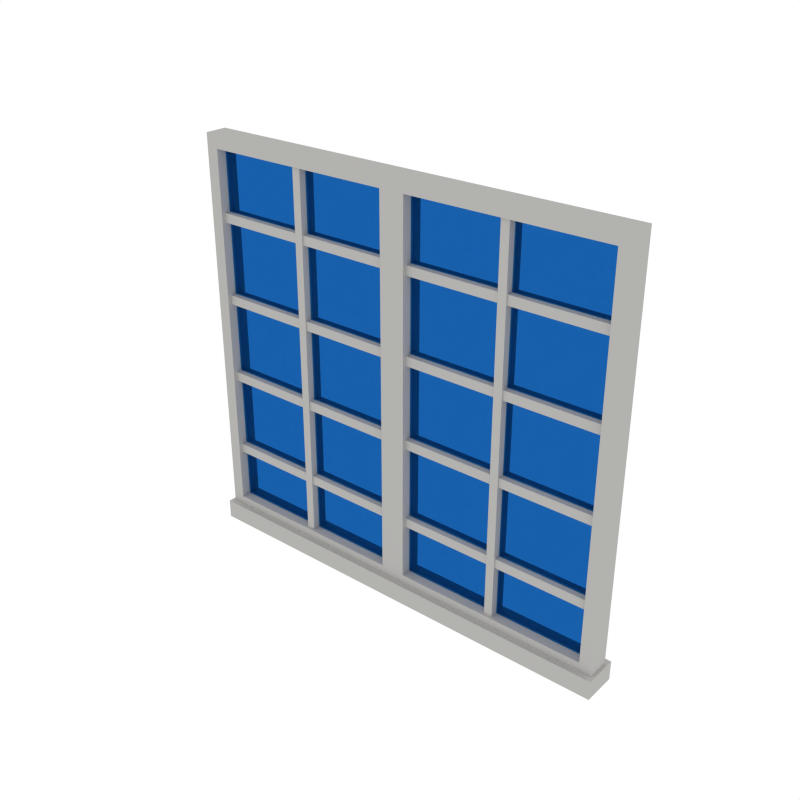 # Source: Window_Large2.blend  (saved by Blender 2.79.0; exported with 4.5.12 LTS)
import bpy
from mathutils import Matrix  # noqa: F401  (used for matrix-valued properties, if any)

bpy.ops.wm.read_factory_settings(use_empty=True)
scene = bpy.context.scene
scene.name = 'Scene'

# ---- collections
col_collection_1 = bpy.data.collections.new('Collection 1'); scene.collection.children.link(col_collection_1)

# ---- materials (node trees are filled in below, after node groups)
mat_white = bpy.data.materials.new('White')
mat_white.alpha_threshold = 0.0
mat_white.diffuse_color = (0.448, 0.4433, 0.4294, 1.0)
mat_white.roughness = 0.5
mat_glass = bpy.data.materials.new('Glass')
mat_glass.alpha_threshold = 0.0
mat_glass.roughness = 0.5

# ---- material node trees
mat_glass.use_nodes = True; mat_glass.node_tree.nodes.clear()
_N = mat_glass.node_tree.nodes; _L = mat_glass.node_tree.links
n0 = _N.new('ShaderNodeOutputMaterial'); n0.name = 'Material Output'; n0.location = (300, 300)
n1 = _N.new('ShaderNodeBsdfTransparent'); n1.name = 'Transparent BSDF'; n1.location = (10, 300)
n1.inputs[0].default_value = (0.3094, 0.5835, 0.8, 1.0)
_L.new(n1.outputs[0], n0.inputs[0])
n0.is_active_output = True

# ---- world
world_world = bpy.data.worlds.new('World'); scene.world = world_world
world_world.color = (1.0, 1.0, 1.0)
world_world.use_sun_shadow = False
world_world.sun_shadow_jitter_overblur = 0.0
world_world.cycles.sampling_method = 'NONE'
world_world.cycles.sample_map_resolution = 256

# ---- meshes
me_cube_091 = bpy.data.meshes.new('Cube.091')
me_cube_091.from_pydata([(-0.9042, -0.04604, 0.05983), (-0.9042, -0.04604, 1.698), (-0.8526, -0.04604, 0.1157), (-0.8526, -0.04604, 1.643), (-0.0516, -0.04604, 1.643), (-0.0516, -0.04604, 0.1157), (-0.9162, -0.07055, 0.07997), (-0.9162, -0.07055, -5.96e-08), (-0.8598, -0.006195, 0.1062), (-0.8598, -0.006195, 1.652), (-0.04442, -0.006195, 1.652), (-0.04442, -0.006195, 0.1062), (-0.8598, 0.003014, 0.1062), (-0.8598, 0.003014, 1.652), (-0.04442, 0.003014, 1.652), (-0.04442, 0.003014, 0.1062), (-0.4349, -0.03507, 1.658), (-0.4349, -0.03507, 0.1028), (-0.4693, -0.03507, 1.658), (-0.4693, -0.03507, 0.1028), (-0.9042, 0.04604, 0.05983), (-0.9042, 0.04604, 1.698), (-0.9042, 2.049e-08, 0.05983), (-0.9042, 2.049e-08, 1.698), (-0.8526, 0.04604, 0.1157), (-0.8526, 0.04604, 1.643), (-0.0516, 0.04604, 1.643), (-0.0516, 0.04604, 0.1157), (-0.8526, 2.049e-08, 0.1157), (-0.8526, 2.049e-08, 1.643), (-0.0516, 2.049e-08, 1.643), (-0.0516, 2.049e-08, 0.1157), (-0.9162, 0.07055, 0.07997), (-0.9162, 2.049e-08, 0.07997), (-0.9162, 2.049e-08, -5.96e-08), (-0.9162, 0.07055, -5.96e-08), (-0.8598, 0.006195, 0.1062), (-0.8598, 0.006195, 1.652), (-0.04442, 0.006195, 1.652), (-0.04442, 0.006195, 0.1062), (-0.8598, -0.003014, 0.1062), (-0.8598, -0.003014, 1.652), (-0.04442, -0.003014, 1.652), (-0.04442, -0.003014, 0.1062), (-0.4349, 0.03507, 1.658), (-0.4349, 0.03507, 0.1028), (-0.4693, 0.03507, 1.658), (-0.4693, 0.03507, 0.1028), (-0.4349, 2.049e-08, 0.1028), (-0.4349, 2.049e-08, 1.658), (-0.4693, 2.049e-08, 0.1028), (-0.4693, 2.049e-08, 1.658), (0.9042, -0.04604, 0.05983), (0.9042, -0.04604, 1.698), (0.0, -0.04604, 0.05983), (0.0, -0.04604, 1.698), (0.8526, -0.04604, 0.1157), (0.8526, -0.04604, 1.643), (0.0516, -0.04604, 1.643), (0.0516, -0.04604, 0.1157), (0.9162, -0.07055, 0.07997), (0.0, -0.07055, 0.07997), (0.9162, -0.07055, -5.96e-08), (0.0, -0.07055, -5.96e-08), (0.8598, -0.006195, 0.1062), (0.8598, -0.006195, 1.652), (0.04442, -0.006195, 1.652), (0.04442, -0.006195, 0.1062), (0.8598, 0.003014, 0.1062), (0.8598, 0.003014, 1.652), (0.04442, 0.003014, 1.652), (0.04442, 0.003014, 0.1062), (0.4349, -0.03507, 1.658), (0.4349, -0.03507, 0.1028), (0.4693, -0.03507, 1.658), (0.4693, -0.03507, 0.1028), (0.9042, 0.04604, 0.05983), (0.9042, 0.04604, 1.698), (0.0, 0.04604, 0.05983), (0.0, 0.04604, 1.698), (0.9042, 2.049e-08, 0.05983), (0.9042, 2.049e-08, 1.698), (0.0, 2.049e-08, 0.05983), (0.0, 2.049e-08, 1.698), (0.8526, 0.04604, 0.1157), (0.8526, 0.04604, 1.643), (0.0516, 0.04604, 1.643), (0.0516, 0.04604, 0.1157), (0.8526, 2.049e-08, 0.1157), (0.8526, 2.049e-08, 1.643), (0.0516, 2.049e-08, 1.643), (0.0516, 2.049e-08, 0.1157), (0.9162, 0.07055, 0.07997), (0.0, 0.07055, 0.07997), (0.9162, 2.049e-08, 0.07997), (0.0, 2.049e-08, 0.07997), (0.9162, 2.049e-08, -5.96e-08), (0.9162, 0.07055, -5.96e-08), (0.0, 0.07055, -5.96e-08), (0.0, 2.049e-08, -5.96e-08), (0.8598, 0.006195, 0.1062), (0.8598, 0.006195, 1.652), (0.04442, 0.006195, 1.652), (0.04442, 0.006195, 0.1062), (0.8598, -0.003014, 0.1062), (0.8598, -0.003014, 1.652), (0.04442, -0.003014, 1.652), (0.04442, -0.003014, 0.1062), (0.4349, 0.03507, 1.658), (0.4349, 0.03507, 0.1028), (0.4693, 0.03507, 1.658), (0.4693, 0.03507, 0.1028), (0.4349, 2.049e-08, 0.1028), (0.4349, 2.049e-08, 1.658), (0.4693, 2.049e-08, 0.1028), (0.4693, 2.049e-08, 1.658), (-0.887, -0.02943, 1.391), (-0.0172, -0.02943, 1.391), (-0.887, -0.02943, 1.353), (-0.0172, -0.02943, 1.353), (-0.887, 0.02943, 1.391), (-0.0172, 0.02943, 1.391), (-0.887, 0.02943, 1.353), (-0.0172, 0.02943, 1.353), (-0.0172, 2.049e-08, 1.391), (-0.887, 2.049e-08, 1.391), (-0.0172, 2.049e-08, 1.353), (-0.887, 2.049e-08, 1.353), (0.887, -0.02943, 1.391), (0.0172, -0.02943, 1.391), (0.887, -0.02943, 1.353), (0.0172, -0.02943, 1.353), (0.887, 0.02943, 1.391), (0.0172, 0.02943, 1.391), (0.887, 0.02943, 1.353), (0.0172, 0.02943, 1.353), (0.0172, 2.049e-08, 1.391), (0.887, 2.049e-08, 1.391), (0.0172, 2.049e-08, 1.353), (0.887, 2.049e-08, 1.353), (-0.887, -0.02943, 1.051), (-0.0172, -0.02943, 1.051), (-0.887, -0.02943, 1.013), (-0.0172, -0.02943, 1.013), (-0.887, 0.02943, 1.051), (-0.0172, 0.02943, 1.051), (-0.887, 0.02943, 1.013), (-0.0172, 0.02943, 1.013), (-0.0172, 2.049e-08, 1.051), (-0.887, 2.049e-08, 1.051), (-0.0172, 2.049e-08, 1.013), (-0.887, 2.049e-08, 1.013), (0.887, -0.02943, 1.051), (0.0172, -0.02943, 1.051), (0.887, -0.02943, 1.013), (0.0172, -0.02943, 1.013), (0.887, 0.02943, 1.051), (0.0172, 0.02943, 1.051), (0.887, 0.02943, 1.013), (0.0172, 0.02943, 1.013), (0.0172, 2.049e-08, 1.051), (0.887, 2.049e-08, 1.051), (0.0172, 2.049e-08, 1.013), (0.887, 2.049e-08, 1.013), (-0.887, -0.02943, 0.7116), (-0.0172, -0.02943, 0.7116), (-0.887, -0.02943, 0.673), (-0.0172, -0.02943, 0.673), (-0.887, 0.02943, 0.7116), (-0.0172, 0.02943, 0.7116), (-0.887, 0.02943, 0.673), (-0.0172, 0.02943, 0.673), (-0.0172, 2.049e-08, 0.7116), (-0.887, 2.049e-08, 0.7116), (-0.0172, 2.049e-08, 0.673), (-0.887, 2.049e-08, 0.673), (0.887, -0.02943, 0.7116), (0.0172, -0.02943, 0.7116), (0.887, -0.02943, 0.673), (0.0172, -0.02943, 0.673), (0.887, 0.02943, 0.7116), (0.0172, 0.02943, 0.7116), (0.887, 0.02943, 0.673), (0.0172, 0.02943, 0.673), (0.0172, 2.049e-08, 0.7116), (0.887, 2.049e-08, 0.7116), (0.0172, 2.049e-08, 0.673), (0.887, 2.049e-08, 0.673), (-0.887, -0.02943, 0.3718), (-0.0172, -0.02943, 0.3718), (-0.887, -0.02943, 0.3332), (-0.0172, -0.02943, 0.3332), (-0.887, 0.02943, 0.3718), (-0.0172, 0.02943, 0.3718), (-0.887, 0.02943, 0.3332), (-0.0172, 0.02943, 0.3332), (-0.0172, 2.049e-08, 0.3718), (-0.887, 2.049e-08, 0.3718), (-0.0172, 2.049e-08, 0.3332), (-0.887, 2.049e-08, 0.3332), (0.887, -0.02943, 0.3718), (0.0172, -0.02943, 0.3718), (0.887, -0.02943, 0.3332), (0.0172, -0.02943, 0.3332), (0.887, 0.02943, 0.3718), (0.0172, 0.02943, 0.3718), (0.887, 0.02943, 0.3332), (0.0172, 0.02943, 0.3332), (0.0172, 2.049e-08, 0.3718), (0.887, 2.049e-08, 0.3718), (0.0172, 2.049e-08, 0.3332), (0.887, 2.049e-08, 0.3332)], [], [(54, 55, 4, 5), (22, 82, 54, 0), (83, 23, 1, 55), (0, 1, 23, 22), (2, 5, 31, 28), (1, 0, 2, 3), (0, 54, 5, 2), (55, 1, 3, 4), (3, 2, 28, 29), (4, 3, 29, 30), (5, 4, 30, 31), (33, 6, 61, 95), (34, 99, 63, 7), (61, 6, 7, 63), (6, 33, 34, 7), (11, 10, 9, 8), (15, 12, 13, 14), (8, 12, 15, 11), (9, 13, 12, 8), (10, 14, 13, 9), (11, 15, 14, 10), (17, 16, 18, 19), (16, 49, 51, 18), (18, 51, 50, 19), (19, 50, 48, 17), (17, 48, 49, 16), (78, 27, 26, 79), (22, 20, 78, 82), (83, 79, 21, 23), (20, 22, 23, 21), (24, 28, 31, 27), (21, 25, 24, 20), (20, 24, 27, 78), (79, 26, 25, 21), (25, 29, 28, 24), (26, 30, 29, 25), (27, 31, 30, 26), (33, 95, 93, 32), (34, 35, 98, 99), (93, 98, 35, 32), (32, 35, 34, 33), (39, 36, 37, 38), (43, 42, 41, 40), (36, 39, 43, 40), (37, 36, 40, 41), (38, 37, 41, 42), (39, 38, 42, 43), (45, 47, 46, 44), (44, 46, 51, 49), (46, 47, 50, 51), (47, 45, 48, 50), (45, 44, 49, 48), (82, 54, 55, 83), (54, 59, 58, 55), (80, 52, 54, 82), (83, 55, 53, 81), (52, 80, 81, 53), (56, 88, 91, 59), (53, 57, 56, 52), (52, 56, 59, 54), (55, 58, 57, 53), (57, 89, 88, 56), (58, 90, 89, 57), (59, 91, 90, 58), (94, 95, 61, 60), (96, 62, 63, 99), (61, 63, 62, 60), (60, 62, 96, 94), (67, 64, 65, 66), (71, 70, 69, 68), (64, 67, 71, 68), (65, 64, 68, 69), (66, 65, 69, 70), (67, 66, 70, 71), (73, 75, 74, 72), (72, 74, 115, 113), (74, 75, 114, 115), (75, 73, 112, 114), (73, 72, 113, 112), (82, 83, 79, 78), (78, 79, 86, 87), (80, 82, 78, 76), (83, 81, 77, 79), (76, 77, 81, 80), (84, 87, 91, 88), (77, 76, 84, 85), (76, 78, 87, 84), (79, 77, 85, 86), (85, 84, 88, 89), (86, 85, 89, 90), (87, 86, 90, 91), (94, 92, 93, 95), (96, 99, 98, 97), (93, 92, 97, 98), (92, 94, 96, 97), (103, 102, 101, 100), (107, 104, 105, 106), (100, 104, 107, 103), (101, 105, 104, 100), (102, 106, 105, 101), (103, 107, 106, 102), (109, 108, 110, 111), (108, 113, 115, 110), (110, 115, 114, 111), (111, 114, 112, 109), (109, 112, 113, 108), (117, 116, 118, 119), (116, 125, 127, 118), (118, 127, 126, 119), (119, 126, 124, 117), (117, 124, 125, 116), (121, 123, 122, 120), (120, 122, 127, 125), (122, 123, 126, 127), (123, 121, 124, 126), (121, 120, 125, 124), (129, 131, 130, 128), (128, 130, 139, 137), (130, 131, 138, 139), (131, 129, 136, 138), (129, 128, 137, 136), (133, 132, 134, 135), (132, 137, 139, 134), (134, 139, 138, 135), (135, 138, 136, 133), (133, 136, 137, 132), (141, 140, 142, 143), (140, 149, 151, 142), (142, 151, 150, 143), (143, 150, 148, 141), (141, 148, 149, 140), (145, 147, 146, 144), (144, 146, 151, 149), (146, 147, 150, 151), (147, 145, 148, 150), (145, 144, 149, 148), (153, 155, 154, 152), (152, 154, 163, 161), (154, 155, 162, 163), (155, 153, 160, 162), (153, 152, 161, 160), (157, 156, 158, 159), (156, 161, 163, 158), (158, 163, 162, 159), (159, 162, 160, 157), (157, 160, 161, 156), (165, 164, 166, 167), (164, 173, 175, 166), (166, 175, 174, 167), (167, 174, 172, 165), (165, 172, 173, 164), (169, 171, 170, 168), (168, 170, 175, 173), (170, 171, 174, 175), (171, 169, 172, 174), (169, 168, 173, 172), (177, 179, 178, 176), (176, 178, 187, 185), (178, 179, 186, 187), (179, 177, 184, 186), (177, 176, 185, 184), (181, 180, 182, 183), (180, 185, 187, 182), (182, 187, 186, 183), (183, 186, 184, 181), (181, 184, 185, 180), (189, 188, 190, 191), (188, 197, 199, 190), (190, 199, 198, 191), (191, 198, 196, 189), (189, 196, 197, 188), (193, 195, 194, 192), (192, 194, 199, 197), (194, 195, 198, 199), (195, 193, 196, 198), (193, 192, 197, 196), (201, 203, 202, 200), (200, 202, 211, 209), (202, 203, 210, 211), (203, 201, 208, 210), (201, 200, 209, 208), (205, 204, 206, 207), (204, 209, 211, 206), (206, 211, 210, 207), (207, 210, 208, 205), (205, 208, 209, 204)])
me_cube_091.polygons.foreach_set('material_index', [0, 0, 0, 0, 0, 0, 0, 0, 0, 0, 0, 0, 0, 0, 0, 1, 1, 1, 1, 1, 1, 0, 0, 0, 0, 0, 0, 0, 0, 0, 0, 0, 0, 0, 0, 0, 0, 0, 0, 0, 0, 1, 1, 1, 1, 1, 1, 0, 0, 0, 0, 0, 0, 0, 0, 0, 0, 0, 0, 0, 0, 0, 0, 0, 0, 0, 0, 0, 1, 1, 1, 1, 1, 1, 0, 0, 0, 0, 0, 0, 0, 0, 0, 0, 0, 0, 0, 0, 0, 0, 0, 0, 0, 0, 0, 1, 1, 1, 1, 1, 1, 0, 0, 0, 0, 0, 0, 0, 0, 0, 0, 0, 0, 0, 0, 0, 0, 0, 0, 0, 0, 0, 0, 0, 0, 0, 0, 0, 0, 0, 0, 0, 0, 0, 0, 0, 0, 0, 0, 0, 0, 0, 0, 0, 0, 0, 0, 0, 0, 0, 0, 0, 0, 0, 0, 0, 0, 0, 0, 0, 0, 0, 0, 0, 0, 0, 0, 0, 0, 0, 0, 0, 0, 0, 0, 0, 0, 0, 0, 0, 0, 0, 0, 0, 0, 0])
me_cube_091.materials.append(mat_white)
me_cube_091.materials.append(mat_glass)
me_cube_091.use_remesh_preserve_volume = False
me_cube_091.use_remesh_preserve_attributes = False
me_cube_091.use_mirror_vertex_groups = False
me_cube_091.update()

# ---- objects
ob_window_large2 = bpy.data.objects.new('Window_Large2', me_cube_091)

# ---- transforms, parenting, visibility, modifiers, constraints
ob_window_large2.location = (0.0, 0.0, 0.0)
ob_window_large2.lineart.crease_threshold = 0.0

# ---- collection membership
col_collection_1.objects.link(ob_window_large2)

# ---- scene / render settings (as saved in the file)
scene.frame_start = 1; scene.frame_end = 250; scene.frame_set(0)
scene.render.engine = 'CYCLES'
scene.render.resolution_x = 1000
scene.render.resolution_y = 1000
scene.render.dither_intensity = 0.0
scene.cycles.samples = 200
scene.cycles.sampling_pattern = 'TABULATED_SOBOL'
scene.cycles.light_sampling_threshold = 0.0
scene.cycles.use_adaptive_sampling = False
scene.cycles.use_light_tree = False
scene.cycles.caustics_reflective = False
scene.cycles.caustics_refractive = False
scene.cycles.blur_glossy = 0.0
scene.cycles.max_bounces = 2
scene.cycles.pixel_filter_type = 'GAUSSIAN'
scene.cycles.sample_clamp_indirect = 0.0
scene.view_settings.view_transform = 'Standard'
bpy.context.view_layer.update()

# ---- added for rendering (the .blend has no active camera): camera
cam_auto = bpy.data.cameras.new('AutoCamera')
cam_auto.lens = 50.0
cam_auto.sensor_width = 36.0
cam_auto.clip_end = 1000.0
ob_auto_camera = bpy.data.objects.new('AutoCamera', cam_auto)
scene.collection.objects.link(ob_auto_camera)
ob_auto_camera.location = (2.31536, -2.77844, 2.70152)
ob_auto_camera.rotation_euler = (1.09748, -7.21219e-08, 0.694738)
scene.camera = ob_auto_camera
bpy.context.view_layer.update()
